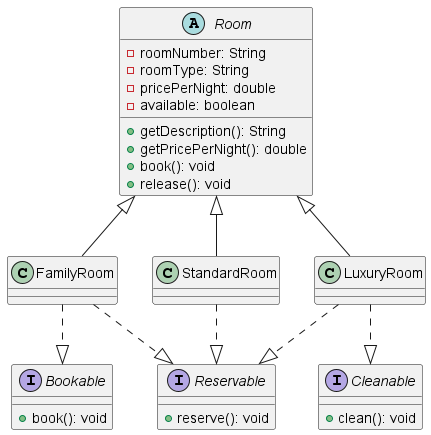

The diagram above was rendered by PlantUML. Its source (embedded in the PNG):
@startuml

abstract class Room {
  - roomNumber: String
  - roomType: String
  - pricePerNight: double
  - available: boolean
  + getDescription(): String
  + getPricePerNight(): double
  + book(): void
  + release(): void
}

class StandardRoom
class FamilyRoom
class LuxuryRoom

interface Reservable {
  + reserve(): void
}

interface Bookable {
  + book(): void
}

interface Cleanable {
  + clean(): void
}

Room <|-- StandardRoom
Room <|-- FamilyRoom
Room <|-- LuxuryRoom

StandardRoom ..|> Reservable
FamilyRoom ..|> Reservable
FamilyRoom ..|> Bookable
LuxuryRoom ..|> Reservable
LuxuryRoom ..|> Cleanable

@enduml